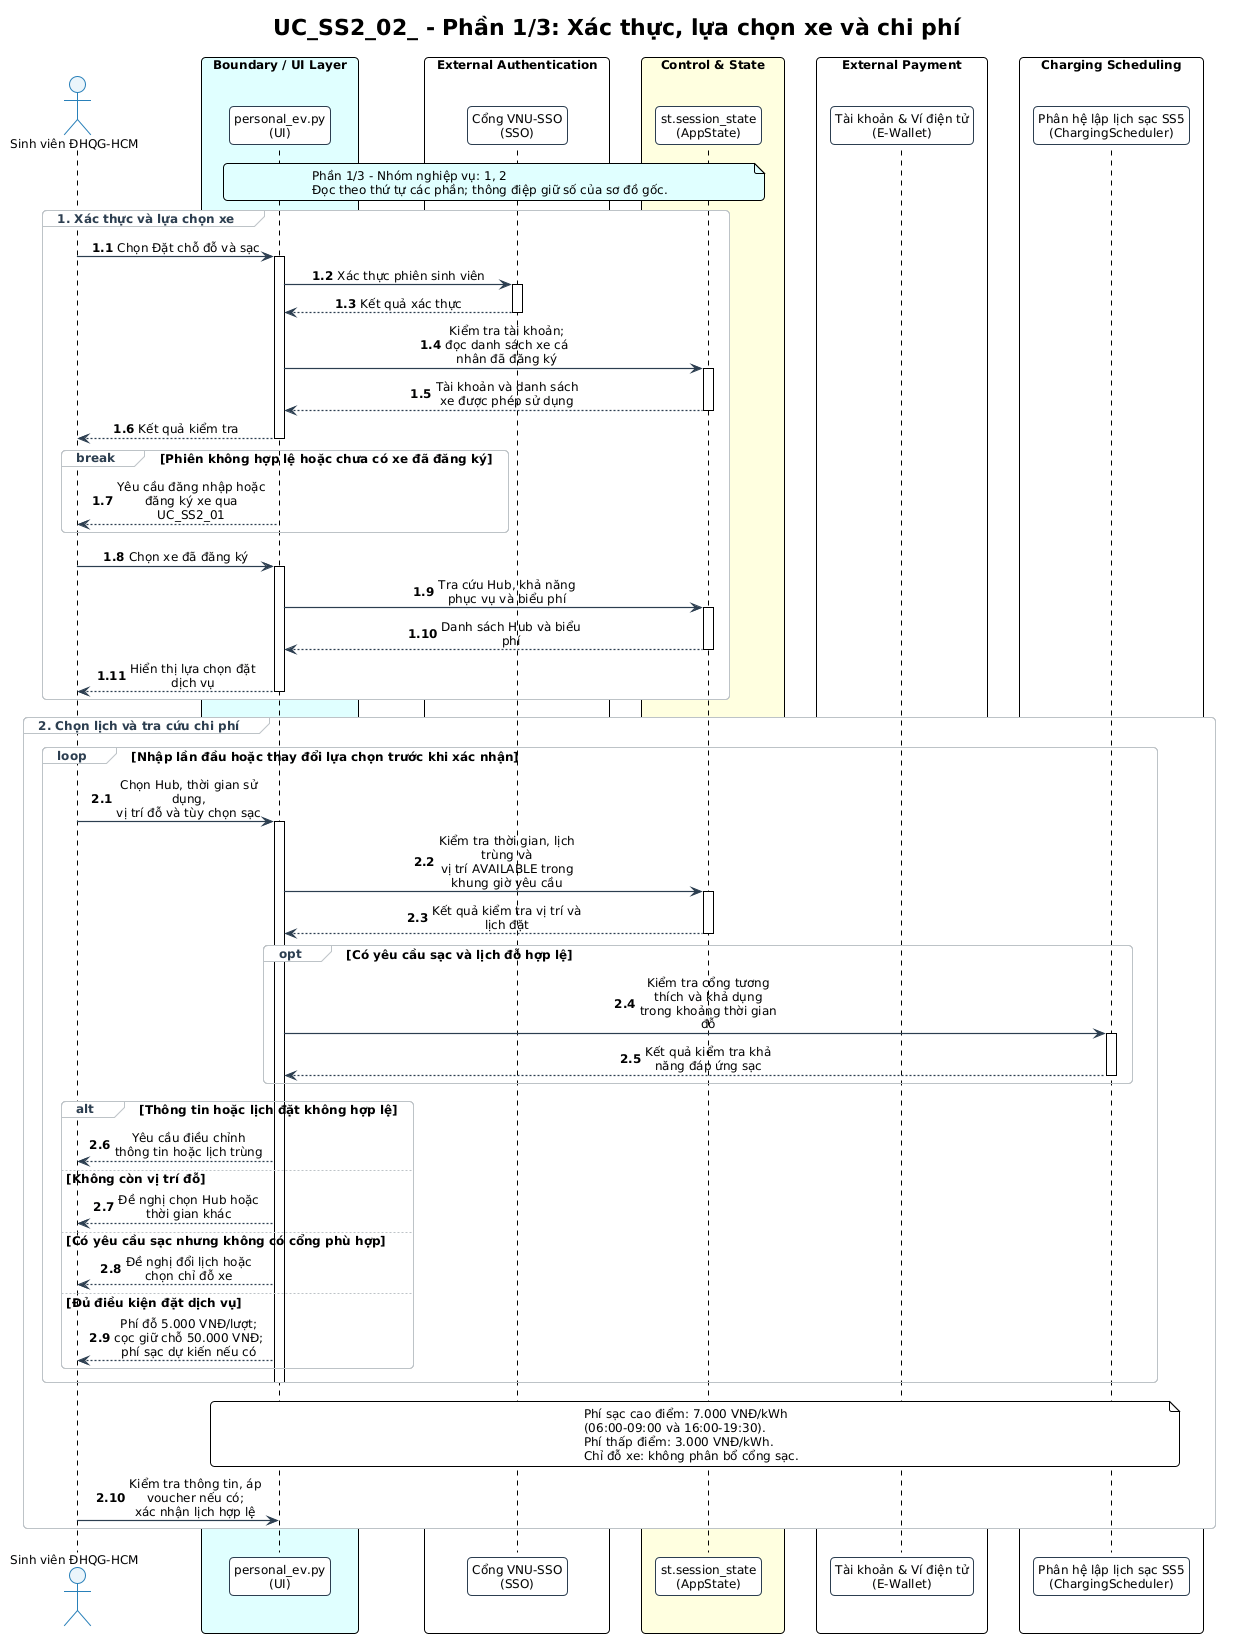

The diagram above was rendered by PlantUML. Its source (embedded in the PNG):
@startuml UC_SS2_02_NguyenAnhTai_sequence_p1
!pragma layout smetana
!include ../../../diagrams/common.puml
skinparam sequenceMessageAlign center
skinparam maxMessageSize 150
skinparam BoxPadding 10

title "UC_SS2_02_ - Phần 1/3: Xác thực, lựa chọn xe và chi phí"

' Nguồn: UC_SS2_NguyenAnhTai (2).md, cập nhật 21/09/2026.
' Thiết kế theo đặc tả; không khẳng định toàn bộ chức năng đã có trong mã nguồn.

actor "Sinh viên ĐHQG-HCM" as Student
box "Boundary / UI Layer" #LightCyan
participant "personal_ev.py\n(UI)" as UI
end box
box "External Authentication" #White
participant "Cổng VNU-SSO\n(SSO)" as SSO
end box
box "Control & State" #LightYellow
participant "st.session_state\n(AppState)" as AppState
end box
box "External Payment" #White
participant "Tài khoản & Ví điện tử\n(E-Wallet)" as EWallet
end box
box "Charging Scheduling" #White
participant "Phân hệ lập lịch sạc SS5\n(ChargingScheduler)" as Scheduler
end box


note over UI, AppState #LightCyan
  Phần 1/3 - Nhóm nghiệp vụ: 1, 2
  Đọc theo thứ tự các phần; thông điệp giữ số của sơ đồ gốc.
end note
autonumber 1.1
group 1. Xác thực và lựa chọn xe
    Student -> UI: Chọn Đặt chỗ đỗ và sạc
    activate UI
    UI -> SSO: Xác thực phiên sinh viên
    activate SSO
    SSO --> UI: Kết quả xác thực
    deactivate SSO
    UI -> AppState: Kiểm tra tài khoản;\nđọc danh sách xe cá nhân đã đăng ký
    activate AppState
    AppState --> UI: Tài khoản và danh sách xe được phép sử dụng
    deactivate AppState
    UI --> Student: Kết quả kiểm tra
    deactivate UI

    break Phiên không hợp lệ hoặc chưa có xe đã đăng ký
        UI --> Student: Yêu cầu đăng nhập hoặc đăng ký xe qua UC_SS2_01
    end

    Student -> UI: Chọn xe đã đăng ký
    activate UI
    UI -> AppState: Tra cứu Hub, khả năng phục vụ và biểu phí
    activate AppState
    AppState --> UI: Danh sách Hub và biểu phí
    deactivate AppState
    UI --> Student: Hiển thị lựa chọn đặt dịch vụ
    deactivate UI
end

autonumber 2.1
group 2. Chọn lịch và tra cứu chi phí
    loop Nhập lần đầu hoặc thay đổi lựa chọn trước khi xác nhận
        Student -> UI: Chọn Hub, thời gian sử dụng,\nvị trí đỗ và tùy chọn sạc
        activate UI
        UI -> AppState: Kiểm tra thời gian, lịch trùng và\nvị trí AVAILABLE trong khung giờ yêu cầu
        activate AppState
        AppState --> UI: Kết quả kiểm tra vị trí và lịch đặt
        deactivate AppState

        opt Có yêu cầu sạc và lịch đỗ hợp lệ
            UI -> Scheduler: Kiểm tra cổng tương thích và khả dụng\ntrong khoảng thời gian đỗ
            activate Scheduler
            Scheduler --> UI: Kết quả kiểm tra khả năng đáp ứng sạc
            deactivate Scheduler
        end

        alt Thông tin hoặc lịch đặt không hợp lệ
            UI --> Student: Yêu cầu điều chỉnh thông tin hoặc lịch trùng
        else Không còn vị trí đỗ
            UI --> Student: Đề nghị chọn Hub hoặc thời gian khác
        else Có yêu cầu sạc nhưng không có cổng phù hợp
            UI --> Student: Đề nghị đổi lịch hoặc chọn chỉ đỗ xe
        else Đủ điều kiện đặt dịch vụ
            UI --> Student: Phí đỗ 5.000 VNĐ/lượt;\ncọc giữ chỗ 50.000 VNĐ;\nphí sạc dự kiến nếu có
        end
        deactivate UI
    end

    note over UI, Scheduler
        Phí sạc cao điểm: 7.000 VNĐ/kWh
        (06:00-09:00 và 16:00-19:30).
        Phí thấp điểm: 3.000 VNĐ/kWh.
        Chỉ đỗ xe: không phân bổ cổng sạc.
    end note

    Student -> UI: Kiểm tra thông tin, áp voucher nếu có;\nxác nhận lịch hợp lệ
end

@enduml